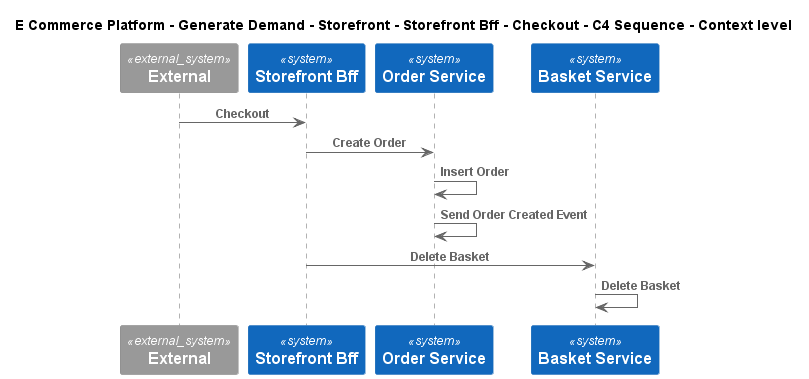

The diagram above was rendered by PlantUML. Its source (embedded in the PNG):
@startuml
!include ..\..\..\..\..\..\..\.c4s\C4_Sequence.puml
SHOW_FOOT_BOXES()

title E Commerce Platform - Generate Demand - Storefront - Storefront Bff - Checkout - C4 Sequence - Context level

System_Ext(C4InterFlow.SoftwareSystems.ExternalSystem, "External", "")
System(ECommercePlatform.GenerateDemand.Storefront.SoftwareSystems.StorefrontBff, "Storefront Bff", "")
System(ECommercePlatform.GenerateDemand.OrderManagement.SoftwareSystems.OrderService, "Order Service", "")
System(ECommercePlatform.GenerateDemand.Basket.SoftwareSystems.BasketService, "Basket Service", "")

Rel(C4InterFlow.SoftwareSystems.ExternalSystem, ECommercePlatform.GenerateDemand.Storefront.SoftwareSystems.StorefrontBff, "Checkout")
Rel(ECommercePlatform.GenerateDemand.Storefront.SoftwareSystems.StorefrontBff, ECommercePlatform.GenerateDemand.OrderManagement.SoftwareSystems.OrderService, "Create Order")
Rel(ECommercePlatform.GenerateDemand.OrderManagement.SoftwareSystems.OrderService, ECommercePlatform.GenerateDemand.OrderManagement.SoftwareSystems.OrderService, "Insert Order")
Rel(ECommercePlatform.GenerateDemand.OrderManagement.SoftwareSystems.OrderService, ECommercePlatform.GenerateDemand.OrderManagement.SoftwareSystems.OrderService, "Send Order Created Event")
Rel(ECommercePlatform.GenerateDemand.Storefront.SoftwareSystems.StorefrontBff, ECommercePlatform.GenerateDemand.Basket.SoftwareSystems.BasketService, "Delete Basket")
Rel(ECommercePlatform.GenerateDemand.Basket.SoftwareSystems.BasketService, ECommercePlatform.GenerateDemand.Basket.SoftwareSystems.BasketService, "Delete Basket")


@enduml